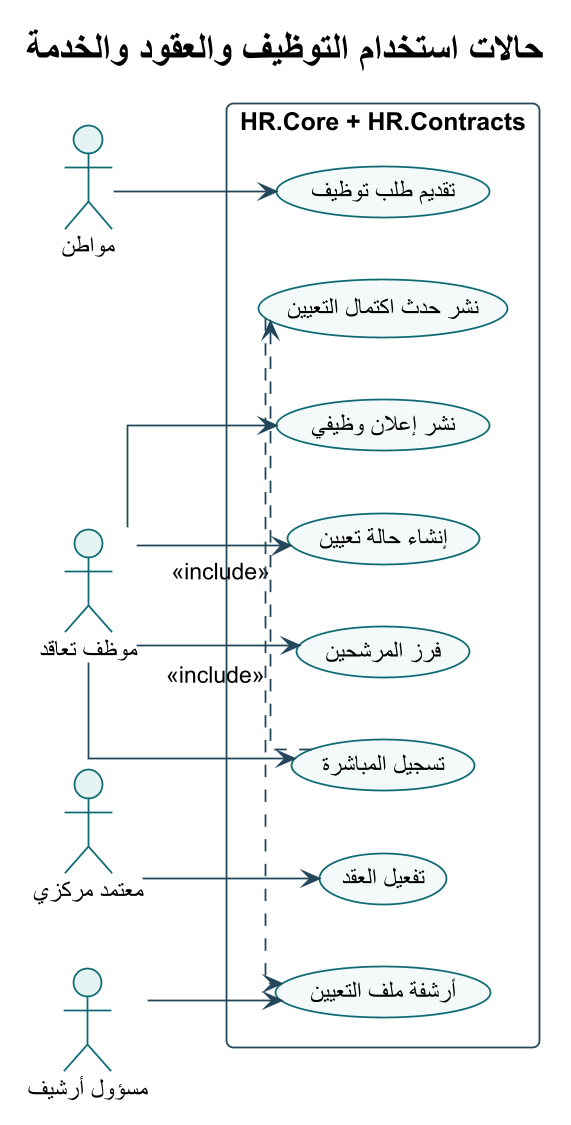

The diagram above was rendered by PlantUML. Its source (embedded in the PNG):
@startuml
!theme plain
skinparam backgroundColor #FFFFFF
skinparam defaultFontName Arial
skinparam shadowing false
skinparam roundcorner 8
skinparam linetype ortho
skinparam dpi 170
skinparam ArrowColor #24465A
skinparam ActorBorderColor #0F6B73
skinparam ActorBackgroundColor #E6F3F3
skinparam UsecaseBorderColor #0F6B73
skinparam UsecaseBackgroundColor #F4FAFA
skinparam RectangleBorderColor #24465A
skinparam RectangleBackgroundColor #F8FBFC
skinparam ComponentBorderColor #24465A
skinparam ComponentBackgroundColor #F4F7F8
skinparam ClassBorderColor #24465A
skinparam ClassBackgroundColor #F8FBFC
skinparam SequenceLifeLineBorderColor #78909C
skinparam SequenceParticipantBorderColor #24465A
skinparam SequenceParticipantBackgroundColor #F4F7F8

title حالات استخدام التوظيف والعقود والخدمة
left to right direction
actor "مواطن" as Citizen
actor "موظف تعاقد" as ContractOps
actor "معتمد مركزي" as Approver
actor "مسؤول أرشيف" as Archivist
rectangle "HR.Core + HR.Contracts" {
  usecase "نشر إعلان وظيفي" as U1
  usecase "تقديم طلب توظيف" as U2
  usecase "فرز المرشحين" as U3
  usecase "إنشاء حالة تعيين" as U4
  usecase "تفعيل العقد" as U5
  usecase "تسجيل المباشرة" as U6
  usecase "نشر حدث اكتمال التعيين" as U7
  usecase "أرشفة ملف التعيين" as U8
}
Citizen --> U2
ContractOps --> U1
ContractOps --> U3
ContractOps --> U4
Approver --> U5
ContractOps --> U6
U6 .> U7 : <<include>>
U7 .> U8 : <<include>>
Archivist --> U8
@enduml